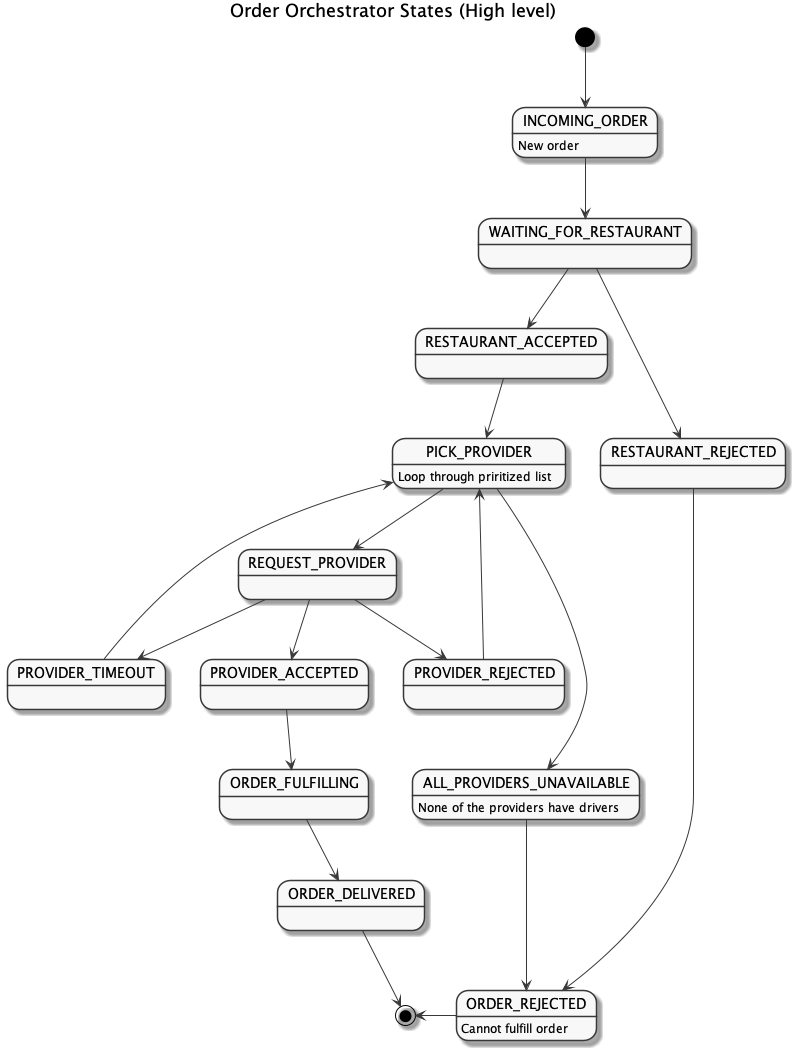

The diagram above was rendered by PlantUML. Its source (embedded in the PNG):
@startuml order-orchestrator-states-high-level

skinparam monochrome true
title Order Orchestrator States (High level)

[*] --> INCOMING_ORDER
INCOMING_ORDER: New order

INCOMING_ORDER --> WAITING_FOR_RESTAURANT
WAITING_FOR_RESTAURANT --> RESTAURANT_ACCEPTED
WAITING_FOR_RESTAURANT --> RESTAURANT_REJECTED

RESTAURANT_REJECTED --> ORDER_REJECTED
ORDER_REJECTED: Cannot fulfill order
ORDER_REJECTED -LEFT-> [*]

RESTAURANT_ACCEPTED --> PICK_PROVIDER
PICK_PROVIDER --> REQUEST_PROVIDER
REQUEST_PROVIDER --> PROVIDER_REJECTED
REQUEST_PROVIDER --> PROVIDER_TIMEOUT
REQUEST_PROVIDER --> PROVIDER_ACCEPTED
PROVIDER_TIMEOUT --> PICK_PROVIDER
PROVIDER_REJECTED --> PICK_PROVIDER

PICK_PROVIDER --> ALL_PROVIDERS_UNAVAILABLE
ALL_PROVIDERS_UNAVAILABLE --> ORDER_REJECTED

PROVIDER_ACCEPTED --> ORDER_FULFILLING
ORDER_FULFILLING --> ORDER_DELIVERED

ORDER_DELIVERED --> [*]

state PICK_PROVIDER {
    PICK_PROVIDER: Loop through priritized list
}

state ALL_PROVIDERS_UNAVAILABLE {
    ALL_PROVIDERS_UNAVAILABLE: None of the providers have drivers
}


@enduml